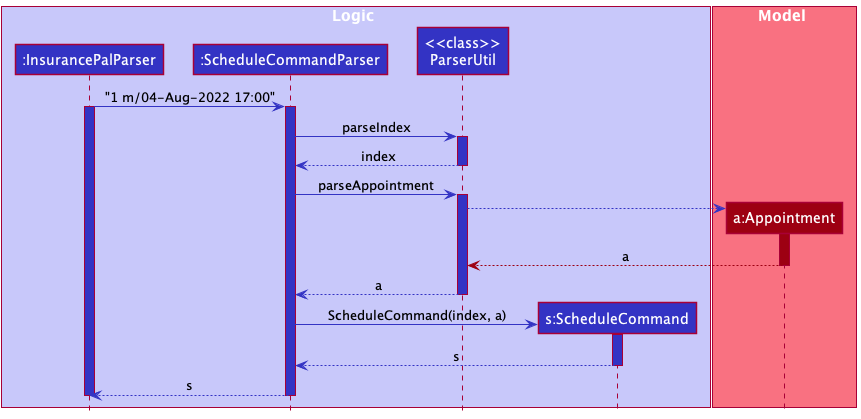

The diagram above was rendered by PlantUML. Its source (embedded in the PNG):
@startuml
!include style.puml

box Logic LOGIC_COLOR_T1
Participant ":InsurancePalParser" as insurancePalParser LOGIC_COLOR
Participant ":ScheduleCommandParser" as scheduleCommandParser LOGIC_COLOR
Participant "<<class>>\nParserUtil" as util LOGIC_COLOR
Participant "s:ScheduleCommand" as command LOGIC_COLOR
end box

box Model MODEL_COLOR_T1
Participant "a:Appointment" as appointment MODEL_COLOR
end box

insurancePalParser -[LOGIC_COLOR]> scheduleCommandParser :"1 m/04-Aug-2022 17:00"
activate insurancePalParser LOGIC_COLOR
activate scheduleCommandParser LOGIC_COLOR

scheduleCommandParser -[LOGIC_COLOR]> util :parseIndex
activate util LOGIC_COLOR

util -[LOGIC_COLOR]-> scheduleCommandParser :index
deactivate util

scheduleCommandParser -[LOGIC_COLOR]> util :parseAppointment
activate util LOGIC_COLOR

create appointment
util -[LOGIC_COLOR]-> appointment:
activate appointment MODEL_COLOR

appointment -[MODEL_COLOR]-> util :a
deactivate appointment

util -[LOGIC_COLOR]-> scheduleCommandParser :a
deactivate util

create command
scheduleCommandParser -[LOGIC_COLOR]> command :ScheduleCommand(index, a)
activate command LOGIC_COLOR

command -[LOGIC_COLOR]-> scheduleCommandParser :s
deactivate command

scheduleCommandParser -[LOGIC_COLOR]-> insurancePalParser :s
deactivate scheduleCommandParser

deactivate insurancePalParser

@enduml